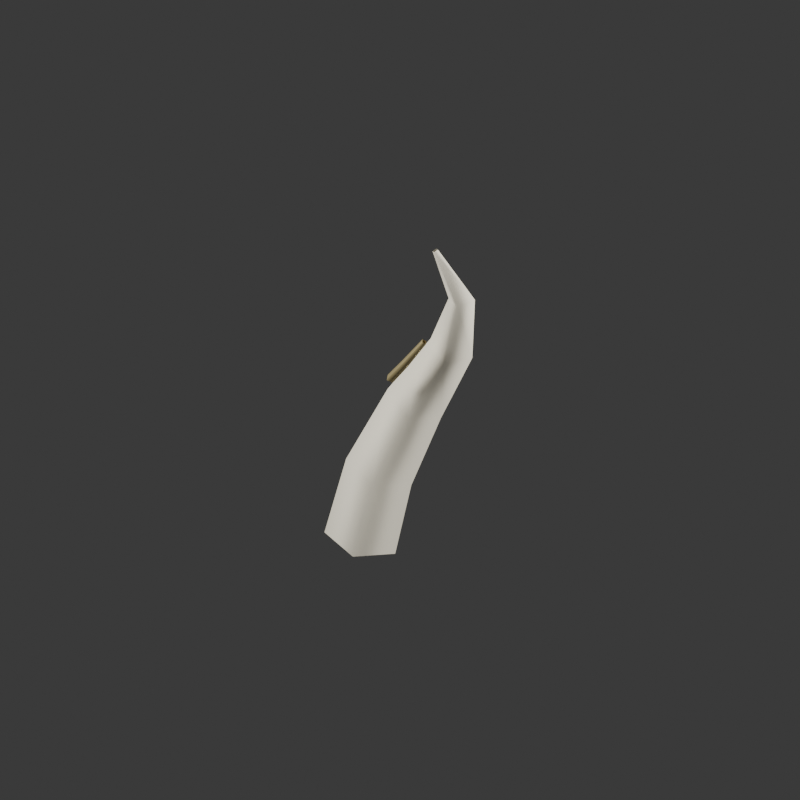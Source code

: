 # Source: study_curve_fang.blend  (saved by Blender 5.0.119; exported with 4.5.12 LTS)
import bpy
from mathutils import Matrix  # noqa: F401  (used for matrix-valued properties, if any)

bpy.ops.wm.read_factory_settings(use_empty=True)
scene = bpy.context.scene
scene.name = 'Scene'

# ---- materials (node trees are filled in below, after node groups)
mat_bone = bpy.data.materials.new('bone')
mat_bone.diffuse_color = (0.7451, 0.698, 0.5686, 1.0)
mat_ritual_gold = bpy.data.materials.new('ritual_gold')
mat_ritual_gold.diffuse_color = (0.5686, 0.4667, 0.2353, 1.0)

# ---- material node trees
mat_bone.use_nodes = True; mat_bone.node_tree.nodes.clear()
_N = mat_bone.node_tree.nodes; _L = mat_bone.node_tree.links
n0 = _N.new('ShaderNodeBsdfPrincipled'); n0.name = 'Principled BSDF'; n0.location = (-200, 100)
n0.inputs[0].default_value = (0.7451, 0.698, 0.5686, 1.0)
n0.inputs[2].default_value = 0.82
n1 = _N.new('ShaderNodeOutputMaterial'); n1.name = 'Material Output'; n1.location = (200, 100)
_L.new(n0.outputs[0], n1.inputs[0])
n1.is_active_output = True
mat_ritual_gold.use_nodes = True; mat_ritual_gold.node_tree.nodes.clear()
_N = mat_ritual_gold.node_tree.nodes; _L = mat_ritual_gold.node_tree.links
n0 = _N.new('ShaderNodeBsdfPrincipled'); n0.name = 'Principled BSDF'; n0.location = (-200, 100)
n0.inputs[0].default_value = (0.5686, 0.4667, 0.2353, 1.0)
n0.inputs[1].default_value = 0.75
n0.inputs[2].default_value = 0.48
n1 = _N.new('ShaderNodeOutputMaterial'); n1.name = 'Material Output'; n1.location = (200, 100)
_L.new(n0.outputs[0], n1.inputs[0])
n1.is_active_output = True

# ---- world
world_studyworld = bpy.data.worlds.new('StudyWorld'); scene.world = world_studyworld
world_studyworld.use_nodes = True; world_studyworld.node_tree.nodes.clear()
_N = world_studyworld.node_tree.nodes; _L = world_studyworld.node_tree.links
n0 = _N.new('ShaderNodeBackground'); n0.name = 'Background'; n0.location = (-200, 100)
n0.inputs[0].default_value = (0.05, 0.05, 0.05, 1.0)
n1 = _N.new('ShaderNodeOutputWorld'); n1.name = 'World Output'; n1.location = (200, 100)
_L.new(n0.outputs[0], n1.inputs[0])
n1.is_active_output = True
world_studyworld.color = (0.025, 0.025, 0.025)

# ---- cameras
cam_camera = bpy.data.cameras.new('Camera')
cam_camera.type = 'ORTHO'
cam_camera.ortho_scale = 4.1

# ---- lights
light_area = bpy.data.lights.new('Area', 'AREA')
light_area.energy = 800.0
light_area.shape = 'DISK'
light_area.size = 4.0
light_area.size_y = 1.0
light_area_001 = bpy.data.lights.new('Area.001', 'AREA')
light_area_001.energy = 350.0
light_area_001.size = 3.0
light_area_001.size_y = 1.0

# ---- curves / text
cu_c_fangpathcurve = bpy.data.curves.new('C_FangPathCurve', 'CURVE')
cu_c_fangpathcurve.dimensions = '3D'
_sp = cu_c_fangpathcurve.splines.new('POLY'); _sp.points.add(5)
_sp.points.foreach_set('co', [-0.25, 0.0, -0.85, 1.0, -0.16, 0.04, -0.45, 1.0, 0.02, 0.1, -0.05, 1.0, 0.28, 0.06, 0.33, 1.0, 0.42, -0.05, 0.67, 1.0, 0.31, -0.13, 0.94, 1.0])
_sp.points.foreach_set('radius', [1.0, 0.95, 0.82, 0.62, 0.38, 0.09])
_sp.resolution_u = 1
_sp.resolution_v = 1
cu_c_fangpathcurve.materials.append(mat_bone)
cu_c_fangpathcurve.bevel_resolution = 0
cu_c_fangpathcurve.bevel_depth = 0.19
cu_c_fangpathcurve.resolution_u = 1
cu_c_fangpathcurve.resolution_v = 1
cu_c_fangpathcurve.fill_mode = 'FULL'
cu_c_goldscarcurve = bpy.data.curves.new('C_GoldScarCurve', 'CURVE')
cu_c_goldscarcurve.dimensions = '3D'
_sp = cu_c_goldscarcurve.splines.new('POLY'); _sp.points.add(2)
_sp.points.foreach_set('co', [0.05, -0.16, 0.18, 1.0, 0.16, -0.18, 0.3, 1.0, 0.27, -0.17, 0.44, 1.0])
_sp.points.foreach_set('radius', [1.0, 0.9, 0.65])
_sp.resolution_u = 1
_sp.resolution_v = 1
cu_c_goldscarcurve.materials.append(mat_ritual_gold)
cu_c_goldscarcurve.bevel_resolution = 0
cu_c_goldscarcurve.bevel_depth = 0.025
cu_c_goldscarcurve.resolution_u = 1
cu_c_goldscarcurve.resolution_v = 1
cu_c_goldscarcurve.fill_mode = 'FULL'

# ---- objects
ob_item_study_curve_fang = bpy.data.objects.new('ITEM_study_curve_fang', None)
ob_c_fangpath = bpy.data.objects.new('C_FangPath', cu_c_fangpathcurve)
ob_c_goldscar = bpy.data.objects.new('C_GoldScar', cu_c_goldscarcurve)
ob_preview_key = bpy.data.objects.new('PREVIEW_Key', light_area)
ob_preview_fill = bpy.data.objects.new('PREVIEW_Fill', light_area_001)
ob_preview_camera = bpy.data.objects.new('PREVIEW_Camera', cam_camera)

# ---- transforms, parenting, visibility, modifiers, constraints
ob_item_study_curve_fang.location = (0.0, 0.0, 0.0)
ob_item_study_curve_fang.empty_display_size = 0.25
ob_c_fangpath.parent = ob_item_study_curve_fang
ob_c_fangpath.location = (0.0, 0.0, 0.0)
ob_c_goldscar.parent = ob_item_study_curve_fang
ob_c_goldscar.location = (0.0, 0.0, 0.0)
ob_preview_key.location = (-3.0, -4.0, 5.0)
ob_preview_key.rotation_euler = (0.7854, -7.115e-08, -0.6435)
ob_preview_fill.location = (4.0, 1.5, 2.0)
ob_preview_fill.rotation_euler = (1.133, -1.147e-07, 1.93)
ob_preview_camera.location = (4.5, -6.5, 3.2)
ob_preview_camera.rotation_euler = (1.186, 5.043e-08, 0.6055)

# ---- collection membership
scene.collection.objects.link(ob_item_study_curve_fang)
scene.collection.objects.link(ob_c_fangpath)
scene.collection.objects.link(ob_c_goldscar)
scene.collection.objects.link(ob_preview_key)
scene.collection.objects.link(ob_preview_fill)
scene.collection.objects.link(ob_preview_camera)

# ---- scene / render settings (as saved in the file)
scene.camera = ob_preview_camera
scene.frame_start = 1; scene.frame_end = 250; scene.frame_set(1)
scene.render.engine = 'BLENDER_EEVEE_NEXT'
scene.render.resolution_x = 192
scene.render.resolution_y = 192
scene.render.film_transparent = True
scene.render.bake_bias = 0.0
scene.render.bake_samples = 0
scene.cycles.sampling_pattern = 'TABULATED_SOBOL'
scene.eevee.use_volume_custom_range = False
bpy.context.view_layer.update()
